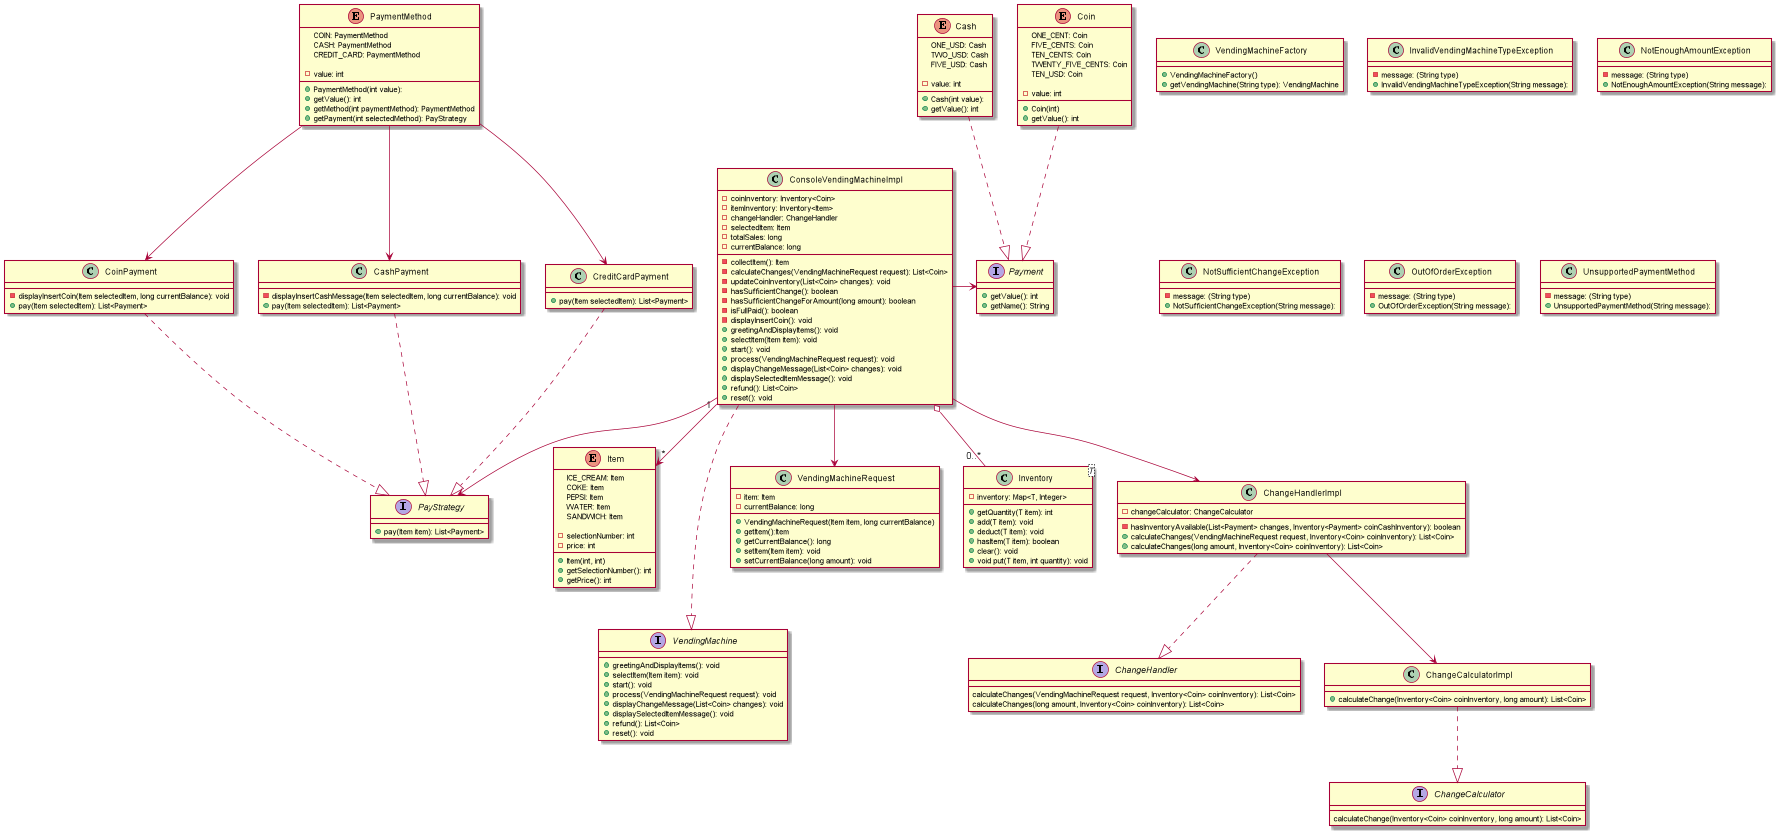

The diagram above was rendered by PlantUML. Its source (embedded in the PNG):
@startuml
'https://plantuml.com/class-diagram

interface Payment{
+ getValue(): int
+ getName(): String
}

interface PayStrategy {
+ pay(Item item): List<Payment>
}

class CoinPayment{
- displayInsertCoin(Item selectedItem, long currentBalance): void
+ pay(Item selectedItem): List<Payment>
}

class CashPayment{
- displayInsertCashMessage(Item selectedItem, long currentBalance): void
+ pay(Item selectedItem): List<Payment>
}
class CreditCardPayment {
+ pay(Item selectedItem): List<Payment>
}
CoinPayment ..|> PayStrategy
CashPayment ..|> PayStrategy
CreditCardPayment ..|> PayStrategy

enum PaymentMethod {
COIN: PaymentMethod
CASH: PaymentMethod
CREDIT_CARD: PaymentMethod

- value: int
+ PaymentMethod(int value):
+ getValue(): int
+ getMethod(int paymentMethod): PaymentMethod
+ getPayment(int selectedMethod): PayStrategy
}
PaymentMethod --> CoinPayment
PaymentMethod --> CashPayment
PaymentMethod --> CreditCardPayment


enum Cash {
ONE_USD: Cash
TWO_USD: Cash
FIVE_USD: Cash

- value: int
+ Cash(int value):
+ getValue(): int
}

Cash ..|> Payment
Coin ..|> Payment

enum Coin {
ONE_CENT: Coin
FIVE_CENTS: Coin
TEN_CENTS: Coin
TWENTY_FIVE_CENTS: Coin
TEN_USD: Coin

- value: int
+ Coin(int)
+ getValue(): int
}

enum Item {
ICE_CREAM: Item
COKE: Item
PEPSI: Item
WATER: Item
SANDWICH: Item

- selectionNumber: int
- price: int
+ Item(int, int)
+ getSelectionNumber(): int
+ getPrice(): int
}

interface VendingMachine {
+ greetingAndDisplayItems(): void
+ selectItem(Item item): void
+ start(): void
+ process(VendingMachineRequest request): void
+ displayChangeMessage(List<Coin> changes): void
+ displaySelectedItemMessage(): void
+ refund(): List<Coin>
+ reset(): void
}

class VendingMachineFactory{
+ VendingMachineFactory()
+ getVendingMachine(String type): VendingMachine
}

ConsoleVendingMachineImpl "1" --> "*" Item

ConsoleVendingMachineImpl ...|> VendingMachine
ConsoleVendingMachineImpl --> VendingMachineRequest
ConsoleVendingMachineImpl  o-- "0..*" Inventory

ConsoleVendingMachineImpl --> ChangeHandlerImpl
ConsoleVendingMachineImpl -> Payment
ConsoleVendingMachineImpl --> PayStrategy

class ConsoleVendingMachineImpl {
- coinInventory: Inventory<Coin>
- itemInventory: Inventory<Item>
- changeHandler: ChangeHandler
- selectedItem: Item
- totalSales: long
- currentBalance: long

- collectItem(): Item
- calculateChanges(VendingMachineRequest request): List<Coin>
- updateCoinInventory(List<Coin> changes): void
- hasSufficientChange(): boolean
- hasSufficientChangeForAmount(long amount): boolean
- isFullPaid(): boolean
- displayInsertCoin(): void
+ greetingAndDisplayItems(): void
+ selectItem(Item item): void
+ start(): void
+ process(VendingMachineRequest request): void
+ displayChangeMessage(List<Coin> changes): void
+ displaySelectedItemMessage(): void
+ refund(): List<Coin>
+ reset(): void
}

class Inventory<T> {
- inventory: Map<T, Integer>
+ getQuantity(T item): int
+ add(T item): void
+ deduct(T item): void
+ hasItem(T item): boolean
+ clear(): void
+ void put(T item, int quantity): void
}

class VendingMachineRequest {
- item: Item
- currentBalance: long

+ VendingMachineRequest(Item item, long currentBalance)
+ getItem():Item
+ getCurrentBalance(): long
+ setItem(Item item): void
+ setCurrentBalance(long amount): void
}

interface ChangeHandler {
    calculateChanges(VendingMachineRequest request, Inventory<Coin> coinInventory): List<Coin>
    calculateChanges(long amount, Inventory<Coin> coinInventory): List<Coin>
}
ChangeHandlerImpl ..|> ChangeHandler
ChangeCalculatorImpl ..|> ChangeCalculator
ChangeHandlerImpl --> ChangeCalculatorImpl


class ChangeHandlerImpl {
- changeCalculator: ChangeCalculator
- hasInventoryAvailable(List<Payment> changes, Inventory<Payment> coinCashInventory): boolean
+ calculateChanges(VendingMachineRequest request, Inventory<Coin> coinInventory): List<Coin>
+ calculateChanges(long amount, Inventory<Coin> coinInventory): List<Coin>
}

interface ChangeCalculator {
calculateChange(Inventory<Coin> coinInventory, long amount): List<Coin>
}
class ChangeCalculatorImpl {
+ calculateChange(Inventory<Coin> coinInventory, long amount): List<Coin>
}


class InvalidVendingMachineTypeException{
- message: (String type)
+ InvalidVendingMachineTypeException(String message):
}

class NotEnoughAmountException{
- message: (String type)
+ NotEnoughAmountException(String message):
}

class NotSufficientChangeException{
- message: (String type)
+ NotSufficientChangeException(String message):
}

class OutOfOrderException{
- message: (String type)
+ OutOfOrderException(String message):
}
class UnsupportedPaymentMethod{
- message: (String type)
+ UnsupportedPaymentMethod(String message):
}
@enduml